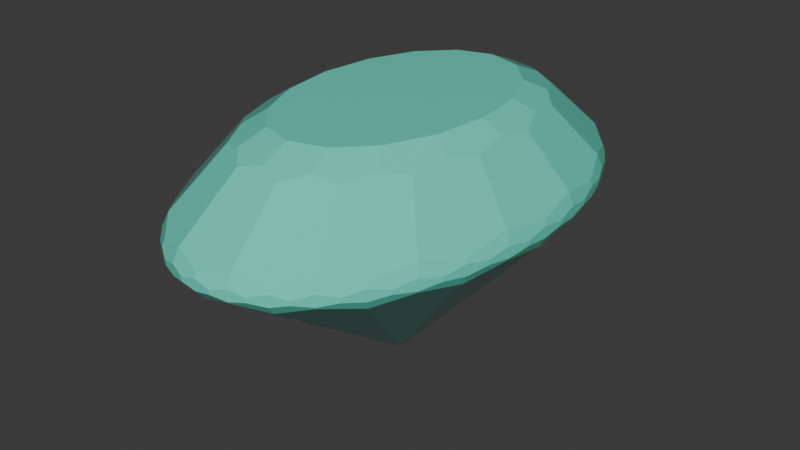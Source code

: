 # Source: oval.blend  (saved by Blender 4.2.66; exported with 4.5.12 LTS)
import bpy
from mathutils import Matrix  # noqa: F401  (used for matrix-valued properties, if any)

bpy.ops.wm.read_factory_settings(use_empty=True)
scene = bpy.context.scene
scene.name = 'Scene'

# ---- collections
col_collection = bpy.data.collections.new('Collection'); scene.collection.children.link(col_collection)

# ---- materials (node trees are filled in below, after node groups)
mat_gemsurface_oval = bpy.data.materials.new('GemSurface_oval')
mat_gemsurface_oval.diffuse_color = (0.12, 0.76, 0.59, 1.0)

# ---- material node trees
mat_gemsurface_oval.use_nodes = True; mat_gemsurface_oval.node_tree.nodes.clear()
_N = mat_gemsurface_oval.node_tree.nodes; _L = mat_gemsurface_oval.node_tree.links
n0 = _N.new('ShaderNodeBsdfPrincipled'); n0.name = 'Principled BSDF'; n0.location = (10, 300)
n0.inputs[0].default_value = (0.12, 0.76, 0.59, 1.0)
n0.inputs[2].default_value = 0.08
n1 = _N.new('ShaderNodeOutputMaterial'); n1.name = 'Material Output'; n1.location = (300, 300)
_L.new(n0.outputs[0], n1.inputs[0])
n1.is_active_output = True

# ---- world
world_world = bpy.data.worlds.new('World'); scene.world = world_world
world_world.use_nodes = True; world_world.node_tree.nodes.clear()
_N = world_world.node_tree.nodes; _L = world_world.node_tree.links
n0 = _N.new('ShaderNodeOutputWorld'); n0.name = 'World Output'; n0.location = (300, 300)
n1 = _N.new('ShaderNodeBackground'); n1.name = 'Background'; n1.location = (10, 300)
n1.inputs[0].default_value = (0.05088, 0.05088, 0.05088, 1.0)
_L.new(n1.outputs[0], n0.inputs[0])
n0.is_active_output = True
world_world.color = (0.05088, 0.05088, 0.05088)
world_world.sun_shadow_jitter_overblur = 0.0

# ---- meshes
me_prism_oval_facets = bpy.data.meshes.new('Prism_oval_Facets')
me_prism_oval_facets.from_pydata([(-0.7762, 0.0, -0.02698), (-0.7762, 0.1186, -0.01268), (-0.7762, -0.1186, -0.01268), (-0.7762, 0.1186, 0.009029), (-0.7762, -0.1186, 0.009029), (-0.7762, 0.0, 0.02887), (-0.7677, 0.0, 0.05136), (-0.7613, 0.2349, -0.02698), (-0.7613, -0.2349, -0.02698), (-0.7613, 0.2349, 0.02887), (-0.7613, -0.2349, 0.02887), (-0.7567, 0.2335, -0.0359), (-0.7567, -0.2335, -0.0359), (-0.7518, 0.0, -0.0734), (-0.7464, 0.3512, -0.01268), (-0.7464, -0.3512, -0.01268), (-0.7464, 0.3512, 0.009029), (-0.7464, -0.3512, 0.009029), (-0.7385, 0.2279, 0.09023), (-0.7385, -0.2279, 0.09023), (-0.7172, 0.4608, -0.02698), (-0.7172, -0.4608, -0.02698), (-0.7172, 0.4608, 0.02887), (-0.7172, -0.4608, 0.02887), (-0.7093, 0.4557, 0.05136), (-0.7093, -0.4557, 0.05136), (-0.6946, 0.4463, -0.0734), (-0.6946, -0.4463, -0.0734), (-0.6879, 0.5704, -0.01268), (-0.6879, -0.5704, -0.01268), (-0.6879, 0.5704, 0.009029), (-0.6879, -0.5704, 0.009029), (-0.6454, 0.669, -0.02698), (-0.6454, -0.669, -0.02698), (-0.6454, 0.669, 0.02887), (-0.6454, -0.669, 0.02887), (-0.6415, 0.665, -0.0359), (-0.6415, -0.665, -0.0359), (-0.6261, 0.6489, 0.09023), (-0.6261, -0.6489, 0.09023), (-0.6029, 0.7676, -0.01268), (-0.6029, -0.7676, -0.01268), (-0.6029, 0.7676, 0.009029), (-0.6029, -0.7676, 0.009029), (-0.5536, 0.1708, 0.3362), (-0.5536, -0.1708, 0.3362), (-0.5489, 0.8515, -0.02698), (-0.5489, -0.8515, -0.02698), (-0.5489, 0.8515, 0.02887), (-0.5489, -0.8515, 0.02887), (-0.5429, 0.8421, 0.05136), (-0.5429, -0.8421, 0.05136), (-0.5336, 0.0, 0.3627), (-0.5316, 0.8247, -0.0734), (-0.5316, -0.8247, -0.0734), (-0.4948, 0.9353, -0.01268), (-0.4948, -0.9353, -0.01268), (-0.4948, 0.9353, 0.009029), (-0.4948, -0.9353, 0.009029), (-0.493, 0.3168, 0.3627), (-0.493, -0.3168, 0.3627), (-0.4693, 0.4864, 0.3362), (-0.4693, -0.4864, 0.3362), (-0.4432, 0.0, 0.42), (-0.4313, 1.001, -0.02698), (-0.4313, -1.001, -0.02698), (-0.4313, 1.001, 0.02887), (-0.4313, -1.001, 0.02887), (-0.4286, 0.9952, -0.0359), (-0.4286, -0.9952, -0.0359), (-0.4183, 0.9712, 0.09023), (-0.4183, -0.9712, 0.09023), (-0.4095, 0.2631, 0.42), (-0.4095, -0.2631, 0.42), (-0.3773, 0.5853, 0.3627), (-0.3773, -0.5853, 0.3627), (-0.3677, 1.067, -0.01268), (-0.3677, -1.067, -0.01268), (-0.3677, 1.067, 0.009029), (-0.3677, -1.067, 0.009029), (-0.3136, 0.728, 0.3362), (-0.3136, -0.728, 0.3362), (-0.3134, 0.4862, 0.42), (-0.3134, -0.4862, 0.42), (-0.2971, 1.113, -0.02698), (-0.2971, -1.113, -0.02698), (-0.2971, 1.113, 0.02887), (-0.2971, -1.113, 0.02887), (-0.2938, 1.1, 0.05136), (-0.2938, -1.1, 0.05136), (-0.2877, 1.077, -0.0734), (-0.2877, -1.077, -0.0734), (-0.2264, 1.158, -0.01268), (-0.2264, -1.158, -0.01268), (-0.2264, 1.158, 0.009029), (-0.2264, -1.158, 0.009029), (-0.2042, 0.7648, 0.3627), (-0.2042, -0.7648, 0.3627), (-0.1696, 0.6352, 0.42), (-0.1696, -0.6352, 0.42), (-0.1514, 1.181, -0.02698), (-0.1514, -1.181, -0.02698), (-0.1514, 1.181, 0.02887), (-0.1514, -1.181, 0.02887), (-0.1505, 1.174, -0.0359), (-0.1505, -1.174, -0.0359), (-0.1469, 1.146, 0.09023), (-0.1469, -1.146, 0.09023), (-0.1101, 0.8587, 0.3362), (-0.1101, -0.8587, 0.3362), (-0.07645, 1.204, -0.01268), (-0.07645, -1.204, -0.01268), (-0.07645, 1.204, 0.009029), (-0.07645, -1.204, 0.009029), (-0.02042, 0.0, -0.86), (-0.01887, 0.01212, -0.86), (-0.01887, -0.01212, -0.86), (-0.01444, 0.0224, -0.86), (-0.01444, -0.0224, -0.86), (-0.007815, 0.02927, -0.86), (-0.007815, -0.02927, -0.86), (0.0, 0.03168, -0.86), (0.0, -0.03168, -0.86), (0.0, 1.166, -0.0734), (0.0, -1.166, -0.0734), (0.0, 1.204, -0.02698), (0.0, -1.204, -0.02698), (0.0, 1.204, 0.02887), (0.0, -1.204, 0.02887), (0.0, 1.191, 0.05136), (0.0, -1.191, 0.05136), (0.0, 0.8278, 0.3627), (0.0, -0.8278, 0.3627), (0.0, 0.6875, 0.42), (0.0, -0.6875, 0.42), (0.007815, 0.02927, -0.86), (0.007815, -0.02927, -0.86), (0.01444, 0.0224, -0.86), (0.01444, -0.0224, -0.86), (0.01887, 0.01212, -0.86), (0.01887, -0.01212, -0.86), (0.02042, 0.0, -0.86), (0.07645, 1.204, -0.01268), (0.07645, -1.204, -0.01268), (0.07645, 1.204, 0.009029), (0.07645, -1.204, 0.009029), (0.1101, 0.8587, 0.3362), (0.1101, -0.8587, 0.3362), (0.1469, 1.146, 0.09023), (0.1469, -1.146, 0.09023), (0.1505, 1.174, -0.0359), (0.1505, -1.174, -0.0359), (0.1514, 1.181, -0.02698), (0.1514, -1.181, -0.02698), (0.1514, 1.181, 0.02887), (0.1514, -1.181, 0.02887), (0.1696, 0.6352, 0.42), (0.1696, -0.6352, 0.42), (0.2042, 0.7648, 0.3627), (0.2042, -0.7648, 0.3627), (0.2264, 1.158, -0.01268), (0.2264, -1.158, -0.01268), (0.2264, 1.158, 0.009029), (0.2264, -1.158, 0.009029), (0.2877, 1.077, -0.0734), (0.2877, -1.077, -0.0734), (0.2938, 1.1, 0.05136), (0.2938, -1.1, 0.05136), (0.2971, 1.113, -0.02698), (0.2971, -1.113, -0.02698), (0.2971, 1.113, 0.02887), (0.2971, -1.113, 0.02887), (0.3134, 0.4862, 0.42), (0.3134, -0.4862, 0.42), (0.3136, 0.728, 0.3362), (0.3136, -0.728, 0.3362), (0.3677, 1.067, -0.01268), (0.3677, -1.067, -0.01268), (0.3677, 1.067, 0.009029), (0.3677, -1.067, 0.009029), (0.3773, 0.5853, 0.3627), (0.3773, -0.5853, 0.3627), (0.4095, 0.2631, 0.42), (0.4095, -0.2631, 0.42), (0.4183, 0.9712, 0.09023), (0.4183, -0.9712, 0.09023), (0.4286, 0.9952, -0.0359), (0.4286, -0.9952, -0.0359), (0.4313, 1.001, -0.02698), (0.4313, -1.001, -0.02698), (0.4313, 1.001, 0.02887), (0.4313, -1.001, 0.02887), (0.4432, 0.0, 0.42), (0.4693, 0.4864, 0.3362), (0.4693, -0.4864, 0.3362), (0.493, 0.3168, 0.3627), (0.493, -0.3168, 0.3627), (0.4948, 0.9353, -0.01268), (0.4948, -0.9353, -0.01268), (0.4948, 0.9353, 0.009029), (0.4948, -0.9353, 0.009029), (0.5316, 0.8247, -0.0734), (0.5316, -0.8247, -0.0734), (0.5336, 0.0, 0.3627), (0.5429, 0.8421, 0.05136), (0.5429, -0.8421, 0.05136), (0.5489, 0.8515, -0.02698), (0.5489, -0.8515, -0.02698), (0.5489, 0.8515, 0.02887), (0.5489, -0.8515, 0.02887), (0.5536, 0.1708, 0.3362), (0.5536, -0.1708, 0.3362), (0.6029, 0.7676, -0.01268), (0.6029, -0.7676, -0.01268), (0.6029, 0.7676, 0.009029), (0.6029, -0.7676, 0.009029), (0.6261, 0.6489, 0.09023), (0.6261, -0.6489, 0.09023), (0.6415, 0.665, -0.0359), (0.6415, -0.665, -0.0359), (0.6454, 0.669, -0.02698), (0.6454, -0.669, -0.02698), (0.6454, 0.669, 0.02887), (0.6454, -0.669, 0.02887), (0.6879, 0.5704, -0.01268), (0.6879, -0.5704, -0.01268), (0.6879, 0.5704, 0.009029), (0.6879, -0.5704, 0.009029), (0.6946, 0.4463, -0.0734), (0.6946, -0.4463, -0.0734), (0.7093, 0.4557, 0.05136), (0.7093, -0.4557, 0.05136), (0.7172, 0.4608, -0.02698), (0.7172, -0.4608, -0.02698), (0.7172, 0.4608, 0.02887), (0.7172, -0.4608, 0.02887), (0.7385, 0.2279, 0.09023), (0.7385, -0.2279, 0.09023), (0.7464, 0.3512, -0.01268), (0.7464, -0.3512, -0.01268), (0.7464, 0.3512, 0.009029), (0.7464, -0.3512, 0.009029), (0.7518, 0.0, -0.0734), (0.7567, 0.2335, -0.0359), (0.7567, -0.2335, -0.0359), (0.7613, 0.2349, -0.02698), (0.7613, -0.2349, -0.02698), (0.7613, 0.2349, 0.02887), (0.7613, -0.2349, 0.02887), (0.7677, 0.0, 0.05136), (0.7762, 0.0, -0.02698), (0.7762, 0.1186, -0.01268), (0.7762, -0.1186, -0.01268), (0.7762, 0.1186, 0.009029), (0.7762, -0.1186, 0.009029), (0.7762, 0.0, 0.02887)], [], [(4, 5, 3, 1, 0, 2), (3, 9, 16, 14, 7, 1), (17, 10, 4, 2, 8, 15), (16, 22, 30, 28, 20, 14), (31, 23, 17, 15, 21, 29), (6, 18, 9, 3, 5), (19, 6, 5, 4, 10), (30, 34, 42, 40, 32, 28), (43, 35, 31, 29, 33, 41), (18, 24, 22, 16, 9), (25, 19, 10, 17, 23), (0, 1, 7, 11, 13), (8, 2, 0, 13, 12), (24, 38, 34, 30, 22), (39, 25, 23, 31, 35), (7, 14, 20, 26, 11), (21, 15, 8, 12, 27), (42, 48, 57, 55, 46, 40), (58, 49, 43, 41, 47, 56), (20, 28, 32, 36, 26), (33, 29, 21, 27, 37), (38, 50, 48, 42, 34), (51, 39, 35, 43, 49), (45, 52, 44, 18, 6, 19), (44, 59, 61, 38, 24, 18), (62, 60, 45, 19, 25, 39), (32, 40, 46, 53, 36), (47, 41, 33, 37, 54), (13, 11, 26, 115, 114), (27, 12, 13, 114, 116), (57, 66, 78, 76, 64, 55), (79, 67, 58, 56, 65, 77), (50, 70, 66, 57, 48), (71, 51, 49, 58, 67), (46, 55, 64, 68, 53), (65, 56, 47, 54, 69), (26, 36, 53, 117, 115), (54, 37, 27, 116, 118), (61, 74, 80, 70, 50, 38), (81, 75, 62, 39, 51, 71), (70, 88, 86, 78, 66), (89, 71, 67, 79, 87), (78, 86, 94, 92, 84, 76), (95, 87, 79, 77, 85, 93), (63, 72, 59, 44, 52), (73, 63, 52, 45, 60), (64, 76, 84, 90, 68), (85, 77, 65, 69, 91), (53, 68, 90, 119, 117), (91, 69, 54, 118, 120), (72, 82, 74, 61, 59), (83, 73, 60, 62, 75), (88, 106, 102, 94, 86), (107, 89, 87, 95, 103), (80, 96, 108, 106, 88, 70), (109, 97, 81, 71, 89, 107), (84, 92, 100, 104, 90), (101, 93, 85, 91, 105), (82, 98, 96, 80, 74), (99, 83, 75, 81, 97), (94, 102, 112, 110, 100, 92), (113, 103, 95, 93, 101, 111), (90, 104, 123, 121, 119), (124, 105, 91, 120, 122), (106, 129, 127, 112, 102), (130, 107, 103, 113, 128), (100, 110, 125, 123, 104), (126, 111, 101, 105, 124), (98, 133, 131, 108, 96), (134, 99, 97, 109, 132), (135, 137, 139, 141, 140, 138, 136, 122, 120, 118, 116, 114, 115, 117, 119, 121), (112, 127, 144, 142, 125, 110), (145, 128, 113, 111, 126, 143), (108, 131, 146, 148, 129, 106), (147, 132, 109, 107, 130, 149), (157, 173, 183, 192, 182, 172, 156, 133, 98, 82, 72, 63, 73, 83, 99, 134), (133, 156, 158, 146, 131), (157, 134, 132, 147, 159), (125, 142, 152, 150, 123), (153, 143, 126, 124, 151), (129, 148, 154, 144, 127), (149, 130, 128, 145, 155), (123, 150, 164, 135, 121), (165, 151, 124, 122, 136), (144, 154, 162, 160, 152, 142), (163, 155, 145, 143, 153, 161), (156, 172, 180, 174, 158), (173, 157, 159, 175, 181), (152, 160, 168, 164, 150), (169, 161, 153, 151, 165), (146, 158, 174, 184, 166, 148), (175, 159, 147, 149, 167, 185), (148, 166, 170, 162, 154), (167, 149, 155, 163, 171), (172, 182, 195, 193, 180), (183, 173, 181, 194, 196), (164, 186, 201, 137, 135), (202, 187, 165, 136, 138), (168, 176, 188, 186, 164), (189, 177, 169, 165, 187), (182, 192, 203, 210, 195), (192, 183, 196, 211, 203), (162, 170, 178, 176, 168, 160), (179, 171, 163, 161, 169, 177), (166, 184, 190, 178, 170), (185, 167, 171, 179, 191), (174, 180, 193, 216, 204, 184), (194, 181, 175, 185, 205, 217), (201, 218, 228, 139, 137), (229, 219, 202, 138, 140), (188, 197, 206, 201, 186), (207, 198, 189, 187, 202), (184, 204, 208, 199, 190), (205, 185, 191, 200, 209), (178, 190, 199, 197, 188, 176), (200, 191, 179, 177, 189, 198), (228, 243, 242, 141, 139), (242, 244, 229, 140, 141), (206, 212, 220, 218, 201), (221, 213, 207, 202, 219), (193, 195, 210, 236, 230, 216), (211, 196, 194, 217, 231, 237), (210, 203, 211, 237, 249, 236), (204, 216, 222, 214, 208), (217, 205, 209, 215, 223), (220, 224, 232, 228, 218), (233, 225, 221, 219, 229), (199, 208, 214, 212, 206, 197), (215, 209, 200, 198, 207, 213), (232, 238, 245, 243, 228), (246, 239, 233, 229, 244), (216, 230, 234, 226, 222), (231, 217, 223, 227, 235), (245, 251, 250, 242, 243), (250, 252, 246, 244, 242), (230, 236, 247, 240, 234), (237, 231, 235, 241, 248), (214, 222, 226, 224, 220, 212), (227, 223, 215, 213, 221, 225), (236, 249, 255, 253, 247), (249, 237, 248, 254, 255), (226, 234, 240, 238, 232, 224), (241, 235, 227, 225, 233, 239), (240, 247, 253, 251, 245, 238), (254, 248, 241, 239, 246, 252), (253, 255, 254, 252, 250, 251)])
me_prism_oval_facets.materials.append(mat_gemsurface_oval)
me_prism_oval_facets.update()

# ---- objects
ob_prism_oval = bpy.data.objects.new('Prism_oval', me_prism_oval_facets)

# ---- transforms, parenting, visibility, modifiers, constraints
ob_prism_oval.location = (0.0, 0.0, 0.0)

# ---- collection membership
col_collection.objects.link(ob_prism_oval)

# ---- scene / render settings (as saved in the file)
scene.frame_start = 1; scene.frame_end = 250; scene.frame_set(1)
scene.render.engine = 'BLENDER_EEVEE_NEXT'
bpy.context.view_layer.update()

# ---- added for rendering (the .blend has no active camera and no usable light): camera, sun
cam_auto = bpy.data.cameras.new('AutoCamera')
cam_auto.lens = 50.0
cam_auto.sensor_width = 36.0
cam_auto.clip_end = 1000.0
ob_auto_camera = bpy.data.objects.new('AutoCamera', cam_auto)
scene.collection.objects.link(ob_auto_camera)
ob_auto_camera.location = (2.90361, -3.48433, 2.10289)
ob_auto_camera.rotation_euler = (1.09748, -7.21219e-08, 0.694738)
scene.camera = ob_auto_camera
light_auto_sun = bpy.data.lights.new('AutoSun', 'SUN')
light_auto_sun.energy = 3.0
light_auto_sun.angle = 0.0523599
ob_auto_sun = bpy.data.objects.new('AutoSun', light_auto_sun)
scene.collection.objects.link(ob_auto_sun)
ob_auto_sun.rotation_euler = (0.872665, 0.174533, 0.523599)
bpy.context.view_layer.update()
